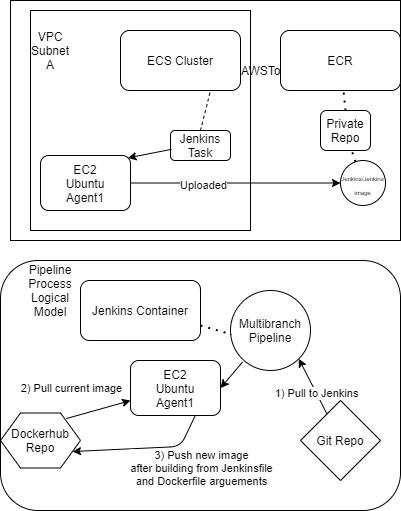

The diagram above was exported from draw.io. Its source (the exported page's mxGraphModel, read from the mxfile embedded in the PNG):
<mxGraphModel dx="1422" dy="794" grid="1" gridSize="10" guides="1" tooltips="1" connect="1" arrows="1" fold="1" page="1" pageScale="1" pageWidth="850" pageHeight="1100" math="0" shadow="0">
  <root>
    <mxCell id="0" />
    <mxCell id="1" parent="0" />
    <mxCell id="dm3saZdVmHVTSjKhd_iJ-1" value="" style="rounded=0;whiteSpace=wrap;html=1;" parent="1" vertex="1">
      <mxGeometry x="50" y="70" width="390" height="240" as="geometry" />
    </mxCell>
    <mxCell id="dm3saZdVmHVTSjKhd_iJ-2" value="AWSToplogy" style="text;html=1;strokeColor=none;fillColor=none;align=center;verticalAlign=middle;whiteSpace=wrap;rounded=0;" parent="1" vertex="1">
      <mxGeometry x="240" y="90" width="150" height="100" as="geometry" />
    </mxCell>
    <mxCell id="dm3saZdVmHVTSjKhd_iJ-4" value="EC2&lt;br&gt;Ubuntu&lt;br&gt;Agent1" style="rounded=1;whiteSpace=wrap;html=1;" parent="1" vertex="1">
      <mxGeometry x="80" y="225" width="90" height="55" as="geometry" />
    </mxCell>
    <mxCell id="dm3saZdVmHVTSjKhd_iJ-5" value="ECS Cluster&lt;br&gt;" style="rounded=1;whiteSpace=wrap;html=1;" parent="1" vertex="1">
      <mxGeometry x="160" y="100" width="120" height="60" as="geometry" />
    </mxCell>
    <mxCell id="dm3saZdVmHVTSjKhd_iJ-6" value="Jenkins Task" style="rounded=1;whiteSpace=wrap;html=1;" parent="1" vertex="1">
      <mxGeometry x="210" y="200" width="60" height="30" as="geometry" />
    </mxCell>
    <mxCell id="dm3saZdVmHVTSjKhd_iJ-7" value="" style="endArrow=none;dashed=1;html=1;entryX=0.75;entryY=1;entryDx=0;entryDy=0;exitX=0.5;exitY=0;exitDx=0;exitDy=0;" parent="1" source="dm3saZdVmHVTSjKhd_iJ-6" target="dm3saZdVmHVTSjKhd_iJ-5" edge="1">
      <mxGeometry width="50" height="50" relative="1" as="geometry">
        <mxPoint x="220" y="260" as="sourcePoint" />
        <mxPoint x="270" y="210" as="targetPoint" />
      </mxGeometry>
    </mxCell>
    <mxCell id="dm3saZdVmHVTSjKhd_iJ-17" value="" style="whiteSpace=wrap;html=1;aspect=fixed;fillColor=none;" parent="1" vertex="1">
      <mxGeometry x="70" y="80" width="220" height="220" as="geometry" />
    </mxCell>
    <mxCell id="dm3saZdVmHVTSjKhd_iJ-8" value="ECR" style="rounded=1;whiteSpace=wrap;html=1;" parent="1" vertex="1">
      <mxGeometry x="320" y="100" width="120" height="60" as="geometry" />
    </mxCell>
    <mxCell id="dm3saZdVmHVTSjKhd_iJ-9" value="" style="endArrow=none;dashed=1;html=1;dashPattern=1 3;strokeWidth=2;exitX=0.5;exitY=0;exitDx=0;exitDy=0;" parent="1" source="dm3saZdVmHVTSjKhd_iJ-10" target="dm3saZdVmHVTSjKhd_iJ-8" edge="1">
      <mxGeometry width="50" height="50" relative="1" as="geometry">
        <mxPoint x="350" y="200" as="sourcePoint" />
        <mxPoint x="390" y="180" as="targetPoint" />
      </mxGeometry>
    </mxCell>
    <mxCell id="dm3saZdVmHVTSjKhd_iJ-10" value="Private Repo" style="rounded=1;whiteSpace=wrap;html=1;" parent="1" vertex="1">
      <mxGeometry x="360" y="180" width="50" height="40" as="geometry" />
    </mxCell>
    <mxCell id="dm3saZdVmHVTSjKhd_iJ-11" value="&lt;font style=&quot;font-size: 6px&quot;&gt;Jenkins/Jenkins&lt;br&gt;image&lt;/font&gt;" style="ellipse;whiteSpace=wrap;html=1;aspect=fixed;" parent="1" vertex="1">
      <mxGeometry x="380" y="230" width="45" height="45" as="geometry" />
    </mxCell>
    <mxCell id="dm3saZdVmHVTSjKhd_iJ-12" value="" style="endArrow=classic;html=1;exitX=1;exitY=0.5;exitDx=0;exitDy=0;" parent="1" source="dm3saZdVmHVTSjKhd_iJ-4" target="dm3saZdVmHVTSjKhd_iJ-11" edge="1">
      <mxGeometry width="50" height="50" relative="1" as="geometry">
        <mxPoint x="190" y="270" as="sourcePoint" />
        <mxPoint x="240" y="220" as="targetPoint" />
      </mxGeometry>
    </mxCell>
    <mxCell id="dm3saZdVmHVTSjKhd_iJ-13" value="Uploaded" style="edgeLabel;html=1;align=center;verticalAlign=middle;resizable=0;points=[];" parent="dm3saZdVmHVTSjKhd_iJ-12" vertex="1" connectable="0">
      <mxGeometry x="-0.3134" y="-2" relative="1" as="geometry">
        <mxPoint as="offset" />
      </mxGeometry>
    </mxCell>
    <mxCell id="dm3saZdVmHVTSjKhd_iJ-14" value="" style="endArrow=classic;html=1;exitX=0.017;exitY=0.627;exitDx=0;exitDy=0;exitPerimeter=0;entryX=0.971;entryY=0.044;entryDx=0;entryDy=0;entryPerimeter=0;" parent="1" source="dm3saZdVmHVTSjKhd_iJ-6" target="dm3saZdVmHVTSjKhd_iJ-4" edge="1">
      <mxGeometry width="50" height="50" relative="1" as="geometry">
        <mxPoint x="160" y="225" as="sourcePoint" />
        <mxPoint x="210" y="175" as="targetPoint" />
      </mxGeometry>
    </mxCell>
    <mxCell id="dm3saZdVmHVTSjKhd_iJ-18" value="VPC Subnet A" style="text;html=1;strokeColor=none;fillColor=none;align=center;verticalAlign=middle;whiteSpace=wrap;rounded=0;" parent="1" vertex="1">
      <mxGeometry x="70" y="110" width="40" height="20" as="geometry" />
    </mxCell>
    <mxCell id="dm3saZdVmHVTSjKhd_iJ-19" value="" style="endArrow=none;dashed=1;html=1;dashPattern=1 3;strokeWidth=2;entryX=0.628;entryY=1.02;entryDx=0;entryDy=0;entryPerimeter=0;" parent="1" source="dm3saZdVmHVTSjKhd_iJ-11" target="dm3saZdVmHVTSjKhd_iJ-10" edge="1">
      <mxGeometry width="50" height="50" relative="1" as="geometry">
        <mxPoint x="260" y="240" as="sourcePoint" />
        <mxPoint x="310" y="190" as="targetPoint" />
      </mxGeometry>
    </mxCell>
    <mxCell id="dm3saZdVmHVTSjKhd_iJ-20" value="" style="rounded=1;whiteSpace=wrap;html=1;fillColor=none;" parent="1" vertex="1">
      <mxGeometry x="40" y="330" width="400" height="250" as="geometry" />
    </mxCell>
    <mxCell id="dm3saZdVmHVTSjKhd_iJ-21" value="Pipeline Process&lt;br&gt;Logical Model" style="text;html=1;strokeColor=none;fillColor=none;align=center;verticalAlign=middle;whiteSpace=wrap;rounded=0;" parent="1" vertex="1">
      <mxGeometry x="70" y="350" width="40" height="20" as="geometry" />
    </mxCell>
    <mxCell id="dm3saZdVmHVTSjKhd_iJ-22" value="Jenkins Container" style="rounded=1;whiteSpace=wrap;html=1;fillColor=none;" parent="1" vertex="1">
      <mxGeometry x="120" y="350" width="120" height="60" as="geometry" />
    </mxCell>
    <mxCell id="dm3saZdVmHVTSjKhd_iJ-23" value="Multibranch&lt;br&gt;Pipeline" style="ellipse;whiteSpace=wrap;html=1;aspect=fixed;fillColor=none;" parent="1" vertex="1">
      <mxGeometry x="270" y="360" width="80" height="80" as="geometry" />
    </mxCell>
    <mxCell id="dm3saZdVmHVTSjKhd_iJ-24" value="" style="endArrow=none;dashed=1;html=1;dashPattern=1 3;strokeWidth=2;entryX=0.014;entryY=0.549;entryDx=0;entryDy=0;entryPerimeter=0;exitX=1;exitY=0.75;exitDx=0;exitDy=0;" parent="1" source="dm3saZdVmHVTSjKhd_iJ-22" target="dm3saZdVmHVTSjKhd_iJ-23" edge="1">
      <mxGeometry width="50" height="50" relative="1" as="geometry">
        <mxPoint x="220" y="440" as="sourcePoint" />
        <mxPoint x="265" y="405" as="targetPoint" />
      </mxGeometry>
    </mxCell>
    <mxCell id="dm3saZdVmHVTSjKhd_iJ-25" value="" style="endArrow=classic;html=1;entryX=1;entryY=1;entryDx=0;entryDy=0;" parent="1" source="dm3saZdVmHVTSjKhd_iJ-26" target="dm3saZdVmHVTSjKhd_iJ-23" edge="1">
      <mxGeometry width="50" height="50" relative="1" as="geometry">
        <mxPoint x="310" y="510" as="sourcePoint" />
        <mxPoint x="360" y="460" as="targetPoint" />
      </mxGeometry>
    </mxCell>
    <mxCell id="dm3saZdVmHVTSjKhd_iJ-27" value="1) Pull to Jenkins" style="edgeLabel;html=1;align=center;verticalAlign=middle;resizable=0;points=[];" parent="dm3saZdVmHVTSjKhd_iJ-25" vertex="1" connectable="0">
      <mxGeometry x="-0.2283" relative="1" as="geometry">
        <mxPoint as="offset" />
      </mxGeometry>
    </mxCell>
    <mxCell id="dm3saZdVmHVTSjKhd_iJ-26" value="Git Repo" style="rhombus;whiteSpace=wrap;html=1;fillColor=none;" parent="1" vertex="1">
      <mxGeometry x="340" y="470" width="80" height="80" as="geometry" />
    </mxCell>
    <mxCell id="dm3saZdVmHVTSjKhd_iJ-28" value="EC2&lt;br&gt;Ubuntu&lt;br&gt;Agent1" style="rounded=1;whiteSpace=wrap;html=1;" parent="1" vertex="1">
      <mxGeometry x="170" y="430" width="90" height="55" as="geometry" />
    </mxCell>
    <mxCell id="dm3saZdVmHVTSjKhd_iJ-29" value="" style="endArrow=classic;html=1;entryX=1;entryY=0.5;entryDx=0;entryDy=0;exitX=0.151;exitY=0.894;exitDx=0;exitDy=0;exitPerimeter=0;" parent="1" source="dm3saZdVmHVTSjKhd_iJ-23" target="dm3saZdVmHVTSjKhd_iJ-28" edge="1">
      <mxGeometry width="50" height="50" relative="1" as="geometry">
        <mxPoint x="210" y="560" as="sourcePoint" />
        <mxPoint x="260" y="510" as="targetPoint" />
      </mxGeometry>
    </mxCell>
    <mxCell id="dm3saZdVmHVTSjKhd_iJ-30" value="Dockerhub&lt;br&gt;Repo" style="shape=hexagon;perimeter=hexagonPerimeter2;whiteSpace=wrap;html=1;fixedSize=1;fillColor=none;" parent="1" vertex="1">
      <mxGeometry x="40" y="482.5" width="80" height="55" as="geometry" />
    </mxCell>
    <mxCell id="dm3saZdVmHVTSjKhd_iJ-31" value="" style="endArrow=classic;html=1;exitX=0.823;exitY=0.101;exitDx=0;exitDy=0;exitPerimeter=0;" parent="1" source="dm3saZdVmHVTSjKhd_iJ-30" target="dm3saZdVmHVTSjKhd_iJ-28" edge="1">
      <mxGeometry width="50" height="50" relative="1" as="geometry">
        <mxPoint x="105" y="485" as="sourcePoint" />
        <mxPoint x="155" y="435" as="targetPoint" />
      </mxGeometry>
    </mxCell>
    <mxCell id="dm3saZdVmHVTSjKhd_iJ-32" value="2) Pull current image" style="edgeLabel;html=1;align=center;verticalAlign=middle;resizable=0;points=[];" parent="dm3saZdVmHVTSjKhd_iJ-31" vertex="1" connectable="0">
      <mxGeometry x="-0.3372" y="2" relative="1" as="geometry">
        <mxPoint x="-16" y="-23" as="offset" />
      </mxGeometry>
    </mxCell>
    <mxCell id="dm3saZdVmHVTSjKhd_iJ-33" value="" style="endArrow=classic;html=1;entryX=1;entryY=0.75;entryDx=0;entryDy=0;exitX=0.652;exitY=1.015;exitDx=0;exitDy=0;exitPerimeter=0;" parent="1" target="dm3saZdVmHVTSjKhd_iJ-30" edge="1">
      <mxGeometry width="50" height="50" relative="1" as="geometry">
        <mxPoint x="234.75999999999982" y="484.995" as="sourcePoint" />
        <mxPoint x="119.99999999999997" y="515.9350000000001" as="targetPoint" />
        <Array as="points">
          <mxPoint x="220" y="516" />
        </Array>
      </mxGeometry>
    </mxCell>
    <mxCell id="dm3saZdVmHVTSjKhd_iJ-34" value="3) Push new image&lt;br&gt;after building from Jenkinsfile&lt;br&gt;and Dockerfile arguements" style="edgeLabel;html=1;align=center;verticalAlign=middle;resizable=0;points=[];" parent="dm3saZdVmHVTSjKhd_iJ-33" vertex="1" connectable="0">
      <mxGeometry x="0.1389" y="-2" relative="1" as="geometry">
        <mxPoint x="67" y="21" as="offset" />
      </mxGeometry>
    </mxCell>
  </root>
</mxGraphModel>